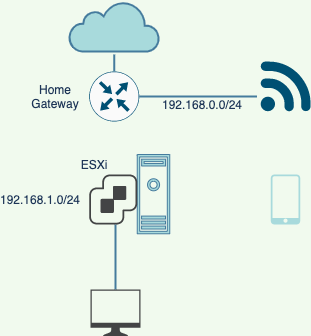

The diagram above was exported from draw.io. Its source (the exported page's mxGraphModel, read from the mxfile embedded in the PNG):
<mxGraphModel dx="642" dy="439" grid="1" gridSize="10" guides="1" tooltips="1" connect="1" arrows="1" fold="1" page="1" pageScale="1" pageWidth="827" pageHeight="1169" background="#F1FAEE" math="0" shadow="0">
  <root>
    <mxCell id="0" />
    <mxCell id="1" parent="0" />
    <mxCell id="2" value="" style="html=1;outlineConnect=0;fillColor=#A8DADC;strokeColor=#457B9D;gradientDirection=north;strokeWidth=2;shape=mxgraph.networks.cloud;fontColor=#1D3557;" vertex="1" parent="1">
      <mxGeometry x="408.75" y="167" width="90" height="50" as="geometry" />
    </mxCell>
    <mxCell id="5" value="" style="pointerEvents=1;shadow=0;html=1;strokeColor=#457B9D;fillColor=#A8DADC;aspect=fixed;labelPosition=center;verticalLabelPosition=bottom;verticalAlign=top;align=center;outlineConnect=0;shape=mxgraph.vvd.machine;fontColor=#1D3557;" vertex="1" parent="1">
      <mxGeometry x="476.75" y="320" width="32.5" height="79.27" as="geometry" />
    </mxCell>
    <mxCell id="6" value="" style="pointerEvents=1;shadow=0;dashed=0;html=1;strokeColor=none;fillColor=#A8DADC;aspect=fixed;labelPosition=center;verticalLabelPosition=bottom;verticalAlign=top;align=center;outlineConnect=0;shape=mxgraph.vvd.phone;fontColor=#1D3557;" vertex="1" parent="1">
      <mxGeometry x="610.25" y="340" width="29.5" height="50" as="geometry" />
    </mxCell>
    <mxCell id="9" value="Home Gateway" style="text;html=1;strokeColor=none;fillColor=none;align=center;verticalAlign=middle;whiteSpace=wrap;rounded=0;fontColor=#1D3557;" vertex="1" parent="1">
      <mxGeometry x="375" y="252" width="40" height="20" as="geometry" />
    </mxCell>
    <mxCell id="10" value="ESXi" style="text;html=1;strokeColor=none;fillColor=none;align=center;verticalAlign=middle;whiteSpace=wrap;rounded=0;fontColor=#1D3557;" vertex="1" parent="1">
      <mxGeometry x="414" y="320" width="40" height="20" as="geometry" />
    </mxCell>
    <mxCell id="11" value="" style="line;strokeWidth=2;direction=south;html=1;labelBackgroundColor=#F1FAEE;fillColor=#A8DADC;strokeColor=#457B9D;fontColor=#1D3557;" vertex="1" parent="1">
      <mxGeometry x="448.75" y="220" width="10" height="17" as="geometry" />
    </mxCell>
    <mxCell id="13" value="" style="line;strokeWidth=2;html=1;labelBackgroundColor=#F1FAEE;fillColor=#A8DADC;strokeColor=#457B9D;fontColor=#1D3557;" vertex="1" parent="1">
      <mxGeometry x="470" y="257" width="126.5" height="10" as="geometry" />
    </mxCell>
    <mxCell id="15" value="192.168.0.0/24" style="text;html=1;strokeColor=none;fillColor=none;align=center;verticalAlign=middle;whiteSpace=wrap;rounded=0;fontColor=#1D3557;" vertex="1" parent="1">
      <mxGeometry x="522" y="260" width="40" height="20" as="geometry" />
    </mxCell>
    <mxCell id="16" value="192.168.1.0/24" style="text;html=1;strokeColor=none;fillColor=none;align=center;verticalAlign=middle;whiteSpace=wrap;rounded=0;fontColor=#1D3557;" vertex="1" parent="1">
      <mxGeometry x="360" y="355" width="40" height="20" as="geometry" />
    </mxCell>
    <mxCell id="17" value="" style="line;strokeWidth=2;direction=south;html=1;labelBackgroundColor=#F1FAEE;fillColor=#A8DADC;strokeColor=#457B9D;fontColor=#1D3557;" vertex="1" parent="1">
      <mxGeometry x="450" y="390" width="10" height="65" as="geometry" />
    </mxCell>
    <mxCell id="18" value="" style="points=[[0.005,0.09,0],[0.08,0,0],[0.76,0.25,0],[1,0.92,0],[0.91,0.995,0],[0.57,0.995,0],[0.045,0.955,0],[0.005,0.43,0]];verticalLabelPosition=bottom;html=1;verticalAlign=top;aspect=fixed;align=center;pointerEvents=1;shape=mxgraph.cisco19.3g_4g_indicator;fillColor=#005073;strokeColor=none;rounded=0;sketch=0;fontColor=#1D3557;" vertex="1" parent="1">
      <mxGeometry x="600" y="227" width="50" height="50" as="geometry" />
    </mxCell>
    <mxCell id="19" value="" style="points=[[0.5,0,0],[1,0.5,0],[0.5,1,0],[0,0.5,0],[0.145,0.145,0],[0.8555,0.145,0],[0.855,0.8555,0],[0.145,0.855,0]];verticalLabelPosition=bottom;html=1;verticalAlign=top;aspect=fixed;align=center;pointerEvents=1;shape=mxgraph.cisco19.rect;prIcon=router;fillColor=#FAFAFA;strokeColor=#005073;rounded=0;sketch=0;fontColor=#1D3557;" vertex="1" parent="1">
      <mxGeometry x="428.75" y="237" width="50" height="50" as="geometry" />
    </mxCell>
    <mxCell id="24" value="" style="pointerEvents=1;shadow=0;dashed=0;html=1;strokeColor=none;fillColor=#434445;aspect=fixed;labelPosition=center;verticalLabelPosition=bottom;verticalAlign=top;align=center;outlineConnect=0;shape=mxgraph.vvd.vcenter_server;rounded=0;sketch=0;fontColor=#1D3557;" vertex="1" parent="1">
      <mxGeometry x="428.75" y="340" width="48" height="50" as="geometry" />
    </mxCell>
    <mxCell id="25" value="" style="pointerEvents=1;shadow=0;dashed=0;html=1;strokeColor=none;fillColor=#434445;aspect=fixed;labelPosition=center;verticalLabelPosition=bottom;verticalAlign=top;align=center;outlineConnect=0;shape=mxgraph.vvd.monitor;rounded=0;sketch=0;fontColor=#1D3557;" vertex="1" parent="1">
      <mxGeometry x="430" y="455" width="50" height="46.5" as="geometry" />
    </mxCell>
  </root>
</mxGraphModel>